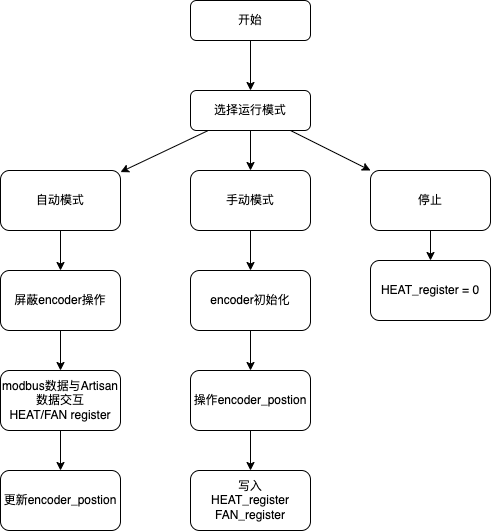

The diagram above was exported from draw.io. Its source (the exported page's mxGraphModel, read from the mxfile embedded in the PNG):
<mxGraphModel dx="1423" dy="974" grid="1" gridSize="10" guides="1" tooltips="1" connect="1" arrows="1" fold="1" page="1" pageScale="1" pageWidth="827" pageHeight="1169" math="0" shadow="0">
  <root>
    <mxCell id="0" />
    <mxCell id="1" parent="0" />
    <mxCell id="9" style="edgeStyle=none;html=1;exitX=0.5;exitY=1;exitDx=0;exitDy=0;entryX=0.5;entryY=0;entryDx=0;entryDy=0;" edge="1" parent="1" source="2" target="7">
      <mxGeometry relative="1" as="geometry" />
    </mxCell>
    <mxCell id="2" value="开始" style="rounded=1;whiteSpace=wrap;html=1;" vertex="1" parent="1">
      <mxGeometry x="330" y="90" width="120" height="40" as="geometry" />
    </mxCell>
    <mxCell id="11" value="" style="edgeStyle=none;html=1;" edge="1" parent="1" source="7" target="10">
      <mxGeometry relative="1" as="geometry" />
    </mxCell>
    <mxCell id="13" value="" style="edgeStyle=none;html=1;" edge="1" parent="1" source="7" target="12">
      <mxGeometry relative="1" as="geometry" />
    </mxCell>
    <mxCell id="15" value="" style="edgeStyle=none;html=1;" edge="1" parent="1" source="7" target="14">
      <mxGeometry relative="1" as="geometry" />
    </mxCell>
    <mxCell id="7" value="选择运行模式" style="whiteSpace=wrap;html=1;rounded=1;" vertex="1" parent="1">
      <mxGeometry x="330" y="180" width="120" height="40" as="geometry" />
    </mxCell>
    <mxCell id="23" value="" style="edgeStyle=none;html=1;" edge="1" parent="1" source="10" target="22">
      <mxGeometry relative="1" as="geometry" />
    </mxCell>
    <mxCell id="10" value="自动模式" style="whiteSpace=wrap;html=1;rounded=1;" vertex="1" parent="1">
      <mxGeometry x="140" y="260" width="120" height="60" as="geometry" />
    </mxCell>
    <mxCell id="19" value="" style="edgeStyle=none;html=1;" edge="1" parent="1" source="12" target="18">
      <mxGeometry relative="1" as="geometry" />
    </mxCell>
    <mxCell id="12" value="手动模式" style="whiteSpace=wrap;html=1;rounded=1;" vertex="1" parent="1">
      <mxGeometry x="330" y="260" width="120" height="60" as="geometry" />
    </mxCell>
    <mxCell id="17" value="" style="edgeStyle=none;html=1;" edge="1" parent="1" source="14" target="16">
      <mxGeometry relative="1" as="geometry" />
    </mxCell>
    <mxCell id="14" value="停止" style="whiteSpace=wrap;html=1;rounded=1;" vertex="1" parent="1">
      <mxGeometry x="510" y="260" width="120" height="60" as="geometry" />
    </mxCell>
    <mxCell id="16" value="HEAT_register = 0" style="whiteSpace=wrap;html=1;rounded=1;" vertex="1" parent="1">
      <mxGeometry x="510" y="350" width="120" height="60" as="geometry" />
    </mxCell>
    <mxCell id="21" value="" style="edgeStyle=none;html=1;" edge="1" parent="1" source="18" target="20">
      <mxGeometry relative="1" as="geometry" />
    </mxCell>
    <mxCell id="18" value="encoder初始化" style="whiteSpace=wrap;html=1;rounded=1;" vertex="1" parent="1">
      <mxGeometry x="330" y="360" width="120" height="60" as="geometry" />
    </mxCell>
    <mxCell id="30" value="" style="edgeStyle=none;html=1;" edge="1" parent="1" source="20" target="29">
      <mxGeometry relative="1" as="geometry" />
    </mxCell>
    <mxCell id="20" value="操作encoder_postion" style="whiteSpace=wrap;html=1;rounded=1;" vertex="1" parent="1">
      <mxGeometry x="330" y="460" width="120" height="60" as="geometry" />
    </mxCell>
    <mxCell id="26" value="" style="edgeStyle=none;html=1;" edge="1" parent="1" source="22" target="25">
      <mxGeometry relative="1" as="geometry" />
    </mxCell>
    <mxCell id="22" value="屏蔽encoder操作" style="whiteSpace=wrap;html=1;rounded=1;" vertex="1" parent="1">
      <mxGeometry x="140" y="360" width="120" height="60" as="geometry" />
    </mxCell>
    <mxCell id="28" value="" style="edgeStyle=none;html=1;" edge="1" parent="1" source="25" target="27">
      <mxGeometry relative="1" as="geometry" />
    </mxCell>
    <mxCell id="25" value="modbus数据与Artisan数据交互&lt;br&gt;HEAT/FAN register" style="whiteSpace=wrap;html=1;rounded=1;" vertex="1" parent="1">
      <mxGeometry x="140" y="460" width="120" height="60" as="geometry" />
    </mxCell>
    <mxCell id="27" value="更新encoder_postion" style="whiteSpace=wrap;html=1;rounded=1;" vertex="1" parent="1">
      <mxGeometry x="140" y="560" width="120" height="60" as="geometry" />
    </mxCell>
    <mxCell id="29" value="写入&lt;br&gt;HEAT_register&lt;br&gt;FAN_register" style="whiteSpace=wrap;html=1;rounded=1;" vertex="1" parent="1">
      <mxGeometry x="330" y="560" width="120" height="60" as="geometry" />
    </mxCell>
  </root>
</mxGraphModel>